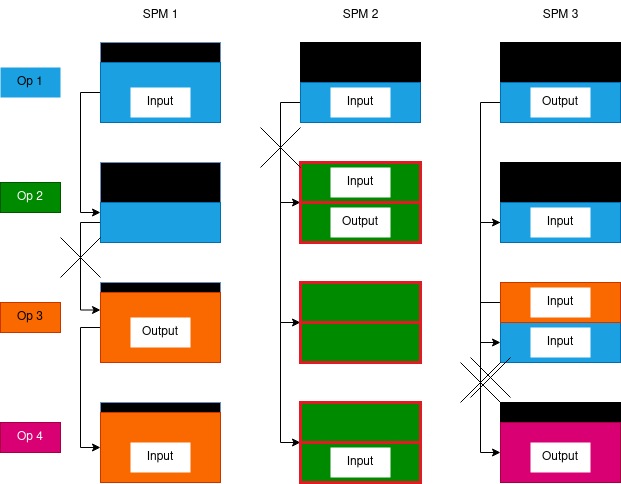

The diagram above was exported from draw.io. Its source (the exported page's mxGraphModel, read from the mxfile embedded in the PNG):
<mxGraphModel dx="972" dy="731" grid="1" gridSize="10" guides="1" tooltips="1" connect="1" arrows="1" fold="1" page="1" pageScale="1" pageWidth="850" pageHeight="1100" math="0" shadow="0">
  <root>
    <mxCell id="0" />
    <mxCell id="1" parent="0" />
    <mxCell id="qJZFCacRla0ivbcwvyp5-1" value="" style="rounded=0;whiteSpace=wrap;html=1;fillColor=#000000;strokeColor=#6c8ebf;" parent="1" vertex="1">
      <mxGeometry x="160" y="80" width="120" height="80" as="geometry" />
    </mxCell>
    <mxCell id="qJZFCacRla0ivbcwvyp5-2" value="" style="rounded=0;whiteSpace=wrap;html=1;strokeColor=#000000;fillColor=#000000;" parent="1" vertex="1">
      <mxGeometry x="360" y="80" width="120" height="80" as="geometry" />
    </mxCell>
    <mxCell id="qJZFCacRla0ivbcwvyp5-3" value="" style="rounded=0;whiteSpace=wrap;html=1;fillColor=#000000;" parent="1" vertex="1">
      <mxGeometry x="560" y="80" width="120" height="80" as="geometry" />
    </mxCell>
    <mxCell id="qJZFCacRla0ivbcwvyp5-4" value="Op 1" style="text;html=1;strokeColor=none;fillColor=#1BA1E2;align=center;verticalAlign=middle;whiteSpace=wrap;rounded=0;" parent="1" vertex="1">
      <mxGeometry x="60" y="105" width="60" height="30" as="geometry" />
    </mxCell>
    <mxCell id="qJZFCacRla0ivbcwvyp5-92" style="edgeStyle=orthogonalEdgeStyle;rounded=0;orthogonalLoop=1;jettySize=auto;html=1;exitX=0;exitY=0.5;exitDx=0;exitDy=0;entryX=0;entryY=0.25;entryDx=0;entryDy=0;" parent="1" source="qJZFCacRla0ivbcwvyp5-6" target="qJZFCacRla0ivbcwvyp5-90" edge="1">
      <mxGeometry relative="1" as="geometry" />
    </mxCell>
    <mxCell id="qJZFCacRla0ivbcwvyp5-6" value="" style="rounded=0;whiteSpace=wrap;html=1;fillColor=#1ba1e2;strokeColor=#006EAF;fontColor=#ffffff;" parent="1" vertex="1">
      <mxGeometry x="160" y="100" width="120" height="60" as="geometry" />
    </mxCell>
    <mxCell id="qJZFCacRla0ivbcwvyp5-95" style="edgeStyle=orthogonalEdgeStyle;rounded=0;orthogonalLoop=1;jettySize=auto;html=1;exitX=0;exitY=0.5;exitDx=0;exitDy=0;entryX=0;entryY=0;entryDx=0;entryDy=0;" parent="1" source="qJZFCacRla0ivbcwvyp5-8" target="qJZFCacRla0ivbcwvyp5-26" edge="1">
      <mxGeometry relative="1" as="geometry">
        <Array as="points">
          <mxPoint x="340" y="140" />
          <mxPoint x="340" y="240" />
        </Array>
      </mxGeometry>
    </mxCell>
    <mxCell id="qJZFCacRla0ivbcwvyp5-8" value="" style="rounded=0;whiteSpace=wrap;html=1;fillColor=#1ba1e2;strokeColor=#006EAF;fontColor=#ffffff;" parent="1" vertex="1">
      <mxGeometry x="360" y="120" width="120" height="40" as="geometry" />
    </mxCell>
    <mxCell id="qJZFCacRla0ivbcwvyp5-78" style="edgeStyle=orthogonalEdgeStyle;rounded=0;orthogonalLoop=1;jettySize=auto;html=1;exitX=0;exitY=0.5;exitDx=0;exitDy=0;entryX=0;entryY=0.5;entryDx=0;entryDy=0;" parent="1" source="qJZFCacRla0ivbcwvyp5-10" target="qJZFCacRla0ivbcwvyp5-24" edge="1">
      <mxGeometry relative="1" as="geometry" />
    </mxCell>
    <mxCell id="qJZFCacRla0ivbcwvyp5-10" value="" style="rounded=0;whiteSpace=wrap;html=1;fillColor=#1ba1e2;strokeColor=#006EAF;fontColor=#ffffff;" parent="1" vertex="1">
      <mxGeometry x="560" y="120" width="120" height="40" as="geometry" />
    </mxCell>
    <mxCell id="qJZFCacRla0ivbcwvyp5-11" value="Op 2" style="text;html=1;strokeColor=#005700;fillColor=#008a00;align=center;verticalAlign=middle;whiteSpace=wrap;rounded=0;fontColor=#ffffff;" parent="1" vertex="1">
      <mxGeometry x="60" y="220" width="60" height="30" as="geometry" />
    </mxCell>
    <mxCell id="qJZFCacRla0ivbcwvyp5-12" value="" style="rounded=0;whiteSpace=wrap;html=1;strokeColor=#000000;fillColor=#000000;" parent="1" vertex="1">
      <mxGeometry x="360" y="200" width="120" height="80" as="geometry" />
    </mxCell>
    <mxCell id="qJZFCacRla0ivbcwvyp5-13" value="" style="rounded=0;whiteSpace=wrap;html=1;fillColor=#000000;strokeColor=#6c8ebf;" parent="1" vertex="1">
      <mxGeometry x="160" y="200" width="120" height="80" as="geometry" />
    </mxCell>
    <mxCell id="qJZFCacRla0ivbcwvyp5-14" value="" style="rounded=0;whiteSpace=wrap;html=1;fillColor=#000000;" parent="1" vertex="1">
      <mxGeometry x="560" y="200" width="120" height="80" as="geometry" />
    </mxCell>
    <mxCell id="qJZFCacRla0ivbcwvyp5-18" value="&lt;div&gt;Input&lt;/div&gt;" style="text;html=1;strokeColor=none;fillColor=default;align=center;verticalAlign=middle;whiteSpace=wrap;rounded=0;" parent="1" vertex="1">
      <mxGeometry x="190" y="125" width="60" height="30" as="geometry" />
    </mxCell>
    <mxCell id="qJZFCacRla0ivbcwvyp5-19" value="&lt;div&gt;Input&lt;/div&gt;" style="text;html=1;strokeColor=none;fillColor=default;align=center;verticalAlign=middle;whiteSpace=wrap;rounded=0;" parent="1" vertex="1">
      <mxGeometry x="390" y="125" width="60" height="30" as="geometry" />
    </mxCell>
    <mxCell id="qJZFCacRla0ivbcwvyp5-20" value="&lt;div&gt;Output&lt;/div&gt;" style="text;html=1;strokeColor=none;fillColor=default;align=center;verticalAlign=middle;whiteSpace=wrap;rounded=0;" parent="1" vertex="1">
      <mxGeometry x="590" y="125" width="60" height="30" as="geometry" />
    </mxCell>
    <mxCell id="qJZFCacRla0ivbcwvyp5-22" value="" style="rounded=0;whiteSpace=wrap;html=1;fillColor=#008a00;fontColor=#ffffff;strokeColor=#e01b24;strokeWidth=3;" parent="1" vertex="1">
      <mxGeometry x="360" y="200" width="120" height="40" as="geometry" />
    </mxCell>
    <mxCell id="qJZFCacRla0ivbcwvyp5-79" style="edgeStyle=orthogonalEdgeStyle;rounded=0;orthogonalLoop=1;jettySize=auto;html=1;exitX=0;exitY=0.5;exitDx=0;exitDy=0;entryX=0;entryY=0.5;entryDx=0;entryDy=0;" parent="1" source="qJZFCacRla0ivbcwvyp5-24" target="qJZFCacRla0ivbcwvyp5-37" edge="1">
      <mxGeometry relative="1" as="geometry" />
    </mxCell>
    <mxCell id="qJZFCacRla0ivbcwvyp5-24" value="" style="rounded=0;whiteSpace=wrap;html=1;fillColor=#1ba1e2;strokeColor=#006EAF;fontColor=#ffffff;" parent="1" vertex="1">
      <mxGeometry x="560" y="240" width="120" height="40" as="geometry" />
    </mxCell>
    <mxCell id="qJZFCacRla0ivbcwvyp5-107" style="edgeStyle=orthogonalEdgeStyle;rounded=0;orthogonalLoop=1;jettySize=auto;html=1;exitX=0;exitY=0;exitDx=0;exitDy=0;entryX=0;entryY=0;entryDx=0;entryDy=0;" parent="1" source="qJZFCacRla0ivbcwvyp5-26" target="qJZFCacRla0ivbcwvyp5-104" edge="1">
      <mxGeometry relative="1" as="geometry">
        <Array as="points">
          <mxPoint x="340" y="240" />
          <mxPoint x="340" y="360" />
        </Array>
      </mxGeometry>
    </mxCell>
    <mxCell id="qJZFCacRla0ivbcwvyp5-26" value="" style="rounded=0;whiteSpace=wrap;html=1;fillColor=#008a00;fontColor=#ffffff;strokeColor=#e01b24;strokeWidth=3;" parent="1" vertex="1">
      <mxGeometry x="360" y="240" width="120" height="40" as="geometry" />
    </mxCell>
    <mxCell id="qJZFCacRla0ivbcwvyp5-32" value="Op 3" style="text;html=1;strokeColor=#C73500;fillColor=#fa6800;align=center;verticalAlign=middle;whiteSpace=wrap;rounded=0;fontColor=#000000;" parent="1" vertex="1">
      <mxGeometry x="60" y="340" width="60" height="30" as="geometry" />
    </mxCell>
    <mxCell id="qJZFCacRla0ivbcwvyp5-33" value="" style="rounded=0;whiteSpace=wrap;html=1;strokeColor=#000000;fillColor=#000000;" parent="1" vertex="1">
      <mxGeometry x="360" y="320" width="120" height="80" as="geometry" />
    </mxCell>
    <mxCell id="qJZFCacRla0ivbcwvyp5-34" value="" style="rounded=0;whiteSpace=wrap;html=1;fillColor=#000000;strokeColor=#6c8ebf;" parent="1" vertex="1">
      <mxGeometry x="160" y="320" width="120" height="80" as="geometry" />
    </mxCell>
    <mxCell id="qJZFCacRla0ivbcwvyp5-35" value="" style="rounded=0;whiteSpace=wrap;html=1;fillColor=#000000;" parent="1" vertex="1">
      <mxGeometry x="560" y="320" width="120" height="80" as="geometry" />
    </mxCell>
    <mxCell id="qJZFCacRla0ivbcwvyp5-37" value="" style="rounded=0;whiteSpace=wrap;html=1;fillColor=#1ba1e2;strokeColor=#006EAF;fontColor=#ffffff;" parent="1" vertex="1">
      <mxGeometry x="560" y="360" width="120" height="40" as="geometry" />
    </mxCell>
    <mxCell id="qJZFCacRla0ivbcwvyp5-98" style="edgeStyle=orthogonalEdgeStyle;rounded=0;orthogonalLoop=1;jettySize=auto;html=1;exitX=0;exitY=0.5;exitDx=0;exitDy=0;entryX=0;entryY=0.5;entryDx=0;entryDy=0;" parent="1" source="qJZFCacRla0ivbcwvyp5-41" target="qJZFCacRla0ivbcwvyp5-67" edge="1">
      <mxGeometry relative="1" as="geometry" />
    </mxCell>
    <mxCell id="qJZFCacRla0ivbcwvyp5-41" value="" style="rounded=0;whiteSpace=wrap;html=1;fillColor=#fa6800;fontColor=#000000;strokeColor=#C73500;" parent="1" vertex="1">
      <mxGeometry x="560" y="320" width="120" height="40" as="geometry" />
    </mxCell>
    <mxCell id="qJZFCacRla0ivbcwvyp5-94" style="edgeStyle=orthogonalEdgeStyle;rounded=0;orthogonalLoop=1;jettySize=auto;html=1;exitX=0;exitY=0.5;exitDx=0;exitDy=0;entryX=0;entryY=0.5;entryDx=0;entryDy=0;" parent="1" source="qJZFCacRla0ivbcwvyp5-53" target="qJZFCacRla0ivbcwvyp5-87" edge="1">
      <mxGeometry relative="1" as="geometry" />
    </mxCell>
    <mxCell id="qJZFCacRla0ivbcwvyp5-53" value="" style="rounded=0;whiteSpace=wrap;html=1;fillColor=#fa6800;fontColor=#000000;strokeColor=#C73500;" parent="1" vertex="1">
      <mxGeometry x="160" y="330" width="120" height="70" as="geometry" />
    </mxCell>
    <mxCell id="qJZFCacRla0ivbcwvyp5-55" value="Op 4" style="text;html=1;strokeColor=#A50040;fillColor=#d80073;align=center;verticalAlign=middle;whiteSpace=wrap;rounded=0;fontColor=#ffffff;" parent="1" vertex="1">
      <mxGeometry x="60" y="460" width="60" height="30" as="geometry" />
    </mxCell>
    <mxCell id="qJZFCacRla0ivbcwvyp5-56" value="" style="rounded=0;whiteSpace=wrap;html=1;strokeColor=#000000;fillColor=#000000;" parent="1" vertex="1">
      <mxGeometry x="360" y="440" width="120" height="80" as="geometry" />
    </mxCell>
    <mxCell id="qJZFCacRla0ivbcwvyp5-57" value="" style="rounded=0;whiteSpace=wrap;html=1;fillColor=#000000;strokeColor=#6c8ebf;" parent="1" vertex="1">
      <mxGeometry x="160" y="440" width="120" height="80" as="geometry" />
    </mxCell>
    <mxCell id="qJZFCacRla0ivbcwvyp5-58" value="" style="rounded=0;whiteSpace=wrap;html=1;fillColor=#000000;" parent="1" vertex="1">
      <mxGeometry x="560" y="440" width="120" height="80" as="geometry" />
    </mxCell>
    <mxCell id="qJZFCacRla0ivbcwvyp5-59" style="edgeStyle=orthogonalEdgeStyle;rounded=0;orthogonalLoop=1;jettySize=auto;html=1;exitX=0.5;exitY=0;exitDx=0;exitDy=0;entryX=0.75;entryY=1;entryDx=0;entryDy=0;" parent="1" edge="1">
      <mxGeometry relative="1" as="geometry">
        <mxPoint x="235" y="440" as="targetPoint" />
        <mxPoint x="220" y="470" as="sourcePoint" />
      </mxGeometry>
    </mxCell>
    <mxCell id="qJZFCacRla0ivbcwvyp5-60" style="edgeStyle=orthogonalEdgeStyle;rounded=0;orthogonalLoop=1;jettySize=auto;html=1;exitX=0.5;exitY=0;exitDx=0;exitDy=0;entryX=0.5;entryY=0;entryDx=0;entryDy=0;" parent="1" target="qJZFCacRla0ivbcwvyp5-57" edge="1">
      <mxGeometry relative="1" as="geometry">
        <mxPoint x="220" y="470" as="sourcePoint" />
      </mxGeometry>
    </mxCell>
    <mxCell id="qJZFCacRla0ivbcwvyp5-67" value="" style="rounded=0;whiteSpace=wrap;html=1;fillColor=#d80073;fontColor=#ffffff;strokeColor=#A50040;" parent="1" vertex="1">
      <mxGeometry x="560" y="460" width="120" height="60" as="geometry" />
    </mxCell>
    <mxCell id="qJZFCacRla0ivbcwvyp5-71" value="&lt;div&gt;SPM 1&lt;/div&gt;" style="text;html=1;align=center;verticalAlign=middle;resizable=0;points=[];autosize=1;strokeColor=none;fillColor=none;" parent="1" vertex="1">
      <mxGeometry x="190" y="38" width="60" height="30" as="geometry" />
    </mxCell>
    <mxCell id="qJZFCacRla0ivbcwvyp5-72" value="&lt;div&gt;SPM 2&lt;br&gt;&lt;/div&gt;" style="text;html=1;align=center;verticalAlign=middle;resizable=0;points=[];autosize=1;strokeColor=none;fillColor=none;" parent="1" vertex="1">
      <mxGeometry x="390" y="38" width="60" height="30" as="geometry" />
    </mxCell>
    <mxCell id="qJZFCacRla0ivbcwvyp5-73" value="&lt;div&gt;SPM 3&lt;br&gt;&lt;/div&gt;" style="text;html=1;align=center;verticalAlign=middle;resizable=0;points=[];autosize=1;strokeColor=none;fillColor=none;" parent="1" vertex="1">
      <mxGeometry x="590" y="38" width="60" height="30" as="geometry" />
    </mxCell>
    <mxCell id="qJZFCacRla0ivbcwvyp5-74" value="&lt;div&gt;Input&lt;/div&gt;" style="text;html=1;strokeColor=none;fillColor=default;align=center;verticalAlign=middle;whiteSpace=wrap;rounded=0;" parent="1" vertex="1">
      <mxGeometry x="390" y="205" width="60" height="30" as="geometry" />
    </mxCell>
    <mxCell id="qJZFCacRla0ivbcwvyp5-75" value="&lt;div&gt;Output&lt;/div&gt;" style="text;html=1;strokeColor=none;fillColor=default;align=center;verticalAlign=middle;whiteSpace=wrap;rounded=0;" parent="1" vertex="1">
      <mxGeometry x="390" y="245" width="60" height="30" as="geometry" />
    </mxCell>
    <mxCell id="qJZFCacRla0ivbcwvyp5-77" value="&lt;div&gt;Input&lt;/div&gt;" style="text;html=1;strokeColor=none;fillColor=default;align=center;verticalAlign=middle;whiteSpace=wrap;rounded=0;" parent="1" vertex="1">
      <mxGeometry x="590" y="245" width="60" height="30" as="geometry" />
    </mxCell>
    <mxCell id="qJZFCacRla0ivbcwvyp5-80" value="&lt;div&gt;Input&lt;/div&gt;" style="text;html=1;strokeColor=none;fillColor=default;align=center;verticalAlign=middle;whiteSpace=wrap;rounded=0;" parent="1" vertex="1">
      <mxGeometry x="590" y="365" width="60" height="30" as="geometry" />
    </mxCell>
    <mxCell id="qJZFCacRla0ivbcwvyp5-81" value="&lt;div&gt;Input&lt;/div&gt;" style="text;html=1;strokeColor=none;fillColor=default;align=center;verticalAlign=middle;whiteSpace=wrap;rounded=0;" parent="1" vertex="1">
      <mxGeometry x="590" y="325" width="60" height="30" as="geometry" />
    </mxCell>
    <mxCell id="qJZFCacRla0ivbcwvyp5-82" value="&lt;div&gt;Output&lt;/div&gt;" style="text;html=1;strokeColor=none;fillColor=default;align=center;verticalAlign=middle;whiteSpace=wrap;rounded=0;" parent="1" vertex="1">
      <mxGeometry x="190" y="355" width="60" height="30" as="geometry" />
    </mxCell>
    <mxCell id="qJZFCacRla0ivbcwvyp5-83" value="" style="rounded=0;whiteSpace=wrap;html=1;fillColor=#008a00;fontColor=#ffffff;strokeColor=none;strokeWidth=3;" parent="1" vertex="1">
      <mxGeometry x="360" y="360" width="120" height="40" as="geometry" />
    </mxCell>
    <mxCell id="qJZFCacRla0ivbcwvyp5-85" value="&lt;div&gt;Output&lt;/div&gt;" style="text;html=1;strokeColor=none;fillColor=default;align=center;verticalAlign=middle;whiteSpace=wrap;rounded=0;" parent="1" vertex="1">
      <mxGeometry x="590" y="480" width="60" height="30" as="geometry" />
    </mxCell>
    <mxCell id="qJZFCacRla0ivbcwvyp5-86" value="" style="rounded=0;whiteSpace=wrap;html=1;fillColor=#008a00;fontColor=#ffffff;strokeColor=none;strokeWidth=3;" parent="1" vertex="1">
      <mxGeometry x="360" y="480" width="120" height="40" as="geometry" />
    </mxCell>
    <mxCell id="qJZFCacRla0ivbcwvyp5-87" value="" style="rounded=0;whiteSpace=wrap;html=1;fillColor=#fa6800;fontColor=#000000;strokeColor=#C73500;" parent="1" vertex="1">
      <mxGeometry x="160" y="450" width="120" height="70" as="geometry" />
    </mxCell>
    <mxCell id="qJZFCacRla0ivbcwvyp5-89" value="&lt;div&gt;Input&lt;/div&gt;" style="text;html=1;strokeColor=none;fillColor=default;align=center;verticalAlign=middle;whiteSpace=wrap;rounded=0;" parent="1" vertex="1">
      <mxGeometry x="190" y="480" width="60" height="30" as="geometry" />
    </mxCell>
    <mxCell id="qJZFCacRla0ivbcwvyp5-93" style="edgeStyle=orthogonalEdgeStyle;rounded=0;orthogonalLoop=1;jettySize=auto;html=1;exitX=0;exitY=0.5;exitDx=0;exitDy=0;entryX=0;entryY=0.25;entryDx=0;entryDy=0;" parent="1" source="qJZFCacRla0ivbcwvyp5-90" target="qJZFCacRla0ivbcwvyp5-53" edge="1">
      <mxGeometry relative="1" as="geometry" />
    </mxCell>
    <mxCell id="qJZFCacRla0ivbcwvyp5-90" value="" style="rounded=0;whiteSpace=wrap;html=1;fillColor=#1ba1e2;strokeColor=#006EAF;fontColor=#ffffff;" parent="1" vertex="1">
      <mxGeometry x="160" y="240" width="120" height="40" as="geometry" />
    </mxCell>
    <mxCell id="qJZFCacRla0ivbcwvyp5-99" value="" style="shape=mxgraph.sysml.x;" parent="1" vertex="1">
      <mxGeometry x="120" y="275" width="40" height="40" as="geometry" />
    </mxCell>
    <mxCell id="qJZFCacRla0ivbcwvyp5-100" value="" style="shape=mxgraph.sysml.x;" parent="1" vertex="1">
      <mxGeometry x="520" y="400" width="40" height="40" as="geometry" />
    </mxCell>
    <mxCell id="qJZFCacRla0ivbcwvyp5-101" value="" style="shape=mxgraph.sysml.x;" parent="1" vertex="1">
      <mxGeometry x="320" y="165" width="40" height="40" as="geometry" />
    </mxCell>
    <mxCell id="qJZFCacRla0ivbcwvyp5-102" value="" style="rounded=0;whiteSpace=wrap;html=1;fillColor=#008a00;fontColor=#ffffff;strokeColor=#e01b24;strokeWidth=3;" parent="1" vertex="1">
      <mxGeometry x="360" y="320" width="120" height="40" as="geometry" />
    </mxCell>
    <mxCell id="qJZFCacRla0ivbcwvyp5-103" value="" style="rounded=0;whiteSpace=wrap;html=1;fillColor=#008a00;fontColor=#ffffff;strokeColor=#e01b24;strokeWidth=3;" parent="1" vertex="1">
      <mxGeometry x="360" y="440" width="120" height="40" as="geometry" />
    </mxCell>
    <mxCell id="qJZFCacRla0ivbcwvyp5-108" style="edgeStyle=orthogonalEdgeStyle;rounded=0;orthogonalLoop=1;jettySize=auto;html=1;exitX=0;exitY=0;exitDx=0;exitDy=0;entryX=0;entryY=0;entryDx=0;entryDy=0;" parent="1" source="qJZFCacRla0ivbcwvyp5-104" target="qJZFCacRla0ivbcwvyp5-105" edge="1">
      <mxGeometry relative="1" as="geometry">
        <Array as="points">
          <mxPoint x="340" y="360" />
          <mxPoint x="340" y="480" />
        </Array>
      </mxGeometry>
    </mxCell>
    <mxCell id="qJZFCacRla0ivbcwvyp5-104" value="" style="rounded=0;whiteSpace=wrap;html=1;fillColor=#008a00;fontColor=#ffffff;strokeColor=#e01b24;strokeWidth=3;" parent="1" vertex="1">
      <mxGeometry x="360" y="360" width="120" height="40" as="geometry" />
    </mxCell>
    <mxCell id="qJZFCacRla0ivbcwvyp5-105" value="" style="rounded=0;whiteSpace=wrap;html=1;fillColor=#008a00;fontColor=#ffffff;strokeColor=#e01b24;strokeWidth=3;" parent="1" vertex="1">
      <mxGeometry x="360" y="480" width="120" height="40" as="geometry" />
    </mxCell>
    <mxCell id="qJZFCacRla0ivbcwvyp5-88" value="&lt;div&gt;Input&lt;/div&gt;" style="text;html=1;strokeColor=none;fillColor=default;align=center;verticalAlign=middle;whiteSpace=wrap;rounded=0;" parent="1" vertex="1">
      <mxGeometry x="390" y="485" width="60" height="30" as="geometry" />
    </mxCell>
    <mxCell id="qJZFCacRla0ivbcwvyp5-109" value="" style="shape=mxgraph.sysml.x;" parent="1" vertex="1">
      <mxGeometry x="530" y="395" width="40" height="40" as="geometry" />
    </mxCell>
  </root>
</mxGraphModel>